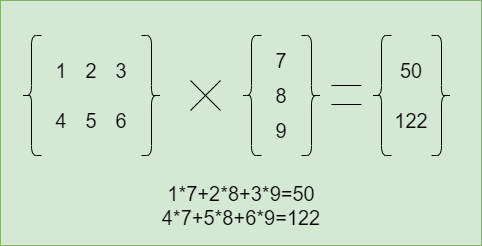

The diagram above was exported from draw.io. Its source (the exported page's mxGraphModel, read from the mxfile embedded in the PNG):
<mxGraphModel dx="1422" dy="762" grid="1" gridSize="10" guides="1" tooltips="1" connect="1" arrows="1" fold="1" page="1" pageScale="1" pageWidth="827" pageHeight="1169" math="0" shadow="0">
  <root>
    <mxCell id="0" />
    <mxCell id="1" parent="0" />
    <mxCell id="BI_wv6WcA8sMSwckLB5n-2" value="" style="rounded=0;whiteSpace=wrap;html=1;fillColor=#d5e8d4;strokeColor=#82b366;" vertex="1" parent="1">
      <mxGeometry x="209" y="305" width="481" height="245" as="geometry" />
    </mxCell>
    <mxCell id="BI_wv6WcA8sMSwckLB5n-1" value="" style="shape=curlyBracket;whiteSpace=wrap;html=1;rounded=1;" vertex="1" parent="1">
      <mxGeometry x="230" y="340" width="20" height="120" as="geometry" />
    </mxCell>
    <mxCell id="BI_wv6WcA8sMSwckLB5n-4" value="1" style="rounded=0;whiteSpace=wrap;html=1;fillColor=none;strokeColor=none;fontSize=20;fontStyle=0" vertex="1" parent="1">
      <mxGeometry x="250" y="360" width="40" height="30" as="geometry" />
    </mxCell>
    <mxCell id="BI_wv6WcA8sMSwckLB5n-5" value="2" style="rounded=0;whiteSpace=wrap;html=1;fillColor=none;strokeColor=none;fontSize=20;fontStyle=0" vertex="1" parent="1">
      <mxGeometry x="280" y="360" width="40" height="30" as="geometry" />
    </mxCell>
    <mxCell id="BI_wv6WcA8sMSwckLB5n-6" value="5" style="rounded=0;whiteSpace=wrap;html=1;fillColor=none;strokeColor=none;fontSize=20;fontStyle=0" vertex="1" parent="1">
      <mxGeometry x="280" y="410" width="40" height="30" as="geometry" />
    </mxCell>
    <mxCell id="BI_wv6WcA8sMSwckLB5n-7" value="3" style="rounded=0;whiteSpace=wrap;html=1;fillColor=none;strokeColor=none;fontSize=20;fontStyle=0" vertex="1" parent="1">
      <mxGeometry x="310" y="360" width="40" height="30" as="geometry" />
    </mxCell>
    <mxCell id="BI_wv6WcA8sMSwckLB5n-8" value="4" style="rounded=0;whiteSpace=wrap;html=1;fillColor=none;strokeColor=none;fontSize=20;fontStyle=0" vertex="1" parent="1">
      <mxGeometry x="250" y="410" width="40" height="30" as="geometry" />
    </mxCell>
    <mxCell id="BI_wv6WcA8sMSwckLB5n-9" value="6" style="rounded=0;whiteSpace=wrap;html=1;fillColor=none;strokeColor=none;fontSize=20;fontStyle=0" vertex="1" parent="1">
      <mxGeometry x="310" y="410" width="40" height="30" as="geometry" />
    </mxCell>
    <mxCell id="BI_wv6WcA8sMSwckLB5n-10" value="" style="shape=curlyBracket;whiteSpace=wrap;html=1;rounded=1;fillColor=none;fontSize=20;rotation=-180;" vertex="1" parent="1">
      <mxGeometry x="350" y="340" width="20" height="120" as="geometry" />
    </mxCell>
    <mxCell id="BI_wv6WcA8sMSwckLB5n-22" value="" style="shape=curlyBracket;whiteSpace=wrap;html=1;rounded=1;labelBackgroundColor=#000000;fillColor=none;fontSize=20;fontColor=#000000;" vertex="1" parent="1">
      <mxGeometry x="450" y="340" width="20" height="120" as="geometry" />
    </mxCell>
    <mxCell id="BI_wv6WcA8sMSwckLB5n-23" value="7" style="rounded=0;whiteSpace=wrap;html=1;fillColor=none;strokeColor=none;fontSize=20;fontStyle=0" vertex="1" parent="1">
      <mxGeometry x="470" y="350" width="40" height="30" as="geometry" />
    </mxCell>
    <mxCell id="BI_wv6WcA8sMSwckLB5n-24" value="8" style="rounded=0;whiteSpace=wrap;html=1;fillColor=none;strokeColor=none;fontSize=20;fontStyle=0" vertex="1" parent="1">
      <mxGeometry x="470" y="385" width="40" height="30" as="geometry" />
    </mxCell>
    <mxCell id="BI_wv6WcA8sMSwckLB5n-25" value="9" style="rounded=0;whiteSpace=wrap;html=1;fillColor=none;strokeColor=none;fontSize=20;fontStyle=0" vertex="1" parent="1">
      <mxGeometry x="470" y="420" width="40" height="30" as="geometry" />
    </mxCell>
    <mxCell id="BI_wv6WcA8sMSwckLB5n-26" value="" style="shape=curlyBracket;whiteSpace=wrap;html=1;rounded=1;labelBackgroundColor=#000000;fillColor=none;fontSize=20;fontColor=#000000;rotation=-180;" vertex="1" parent="1">
      <mxGeometry x="510" y="340" width="20" height="120" as="geometry" />
    </mxCell>
    <mxCell id="BI_wv6WcA8sMSwckLB5n-27" value="" style="shape=umlDestroy;labelBackgroundColor=#000000;fillColor=none;fontSize=20;fontColor=#000000;" vertex="1" parent="1">
      <mxGeometry x="399" y="385" width="30" height="30" as="geometry" />
    </mxCell>
    <mxCell id="BI_wv6WcA8sMSwckLB5n-28" value="" style="endArrow=none;html=1;rounded=0;fontSize=20;fontColor=#000000;spacing=15;spacingTop=4;" edge="1" parent="1">
      <mxGeometry relative="1" as="geometry">
        <mxPoint x="540" y="390" as="sourcePoint" />
        <mxPoint x="570" y="390" as="targetPoint" />
      </mxGeometry>
    </mxCell>
    <mxCell id="BI_wv6WcA8sMSwckLB5n-29" value="" style="endArrow=none;html=1;rounded=0;fontSize=20;fontColor=#000000;spacing=15;spacingTop=4;" edge="1" parent="1">
      <mxGeometry relative="1" as="geometry">
        <mxPoint x="540" y="409" as="sourcePoint" />
        <mxPoint x="570" y="409" as="targetPoint" />
      </mxGeometry>
    </mxCell>
    <mxCell id="BI_wv6WcA8sMSwckLB5n-30" value="" style="shape=curlyBracket;whiteSpace=wrap;html=1;rounded=1;labelBackgroundColor=#000000;fillColor=none;fontSize=20;fontColor=#000000;" vertex="1" parent="1">
      <mxGeometry x="580" y="340" width="20" height="120" as="geometry" />
    </mxCell>
    <mxCell id="BI_wv6WcA8sMSwckLB5n-31" value="50" style="rounded=0;whiteSpace=wrap;html=1;fillColor=none;strokeColor=none;fontSize=20;fontStyle=0" vertex="1" parent="1">
      <mxGeometry x="600" y="360" width="40" height="30" as="geometry" />
    </mxCell>
    <mxCell id="BI_wv6WcA8sMSwckLB5n-32" value="122" style="rounded=0;whiteSpace=wrap;html=1;fillColor=none;strokeColor=none;fontSize=20;fontStyle=0" vertex="1" parent="1">
      <mxGeometry x="600" y="410" width="40" height="30" as="geometry" />
    </mxCell>
    <mxCell id="BI_wv6WcA8sMSwckLB5n-33" value="" style="shape=curlyBracket;whiteSpace=wrap;html=1;rounded=1;labelBackgroundColor=#000000;fillColor=none;fontSize=20;fontColor=#000000;rotation=-180;" vertex="1" parent="1">
      <mxGeometry x="640" y="340" width="20" height="120" as="geometry" />
    </mxCell>
    <mxCell id="BI_wv6WcA8sMSwckLB5n-35" value="1*7+2*8+3*9=50&lt;br&gt;&lt;div&gt;&lt;span&gt;4*7+5*8+6*9=122&lt;/span&gt;&lt;/div&gt;" style="rounded=1;whiteSpace=wrap;html=1;labelBackgroundColor=none;fillColor=none;fontSize=20;align=center;strokeColor=none;shadow=0;sketch=0;glass=0;" vertex="1" parent="1">
      <mxGeometry x="334.5" y="480" width="230" height="60" as="geometry" />
    </mxCell>
  </root>
</mxGraphModel>